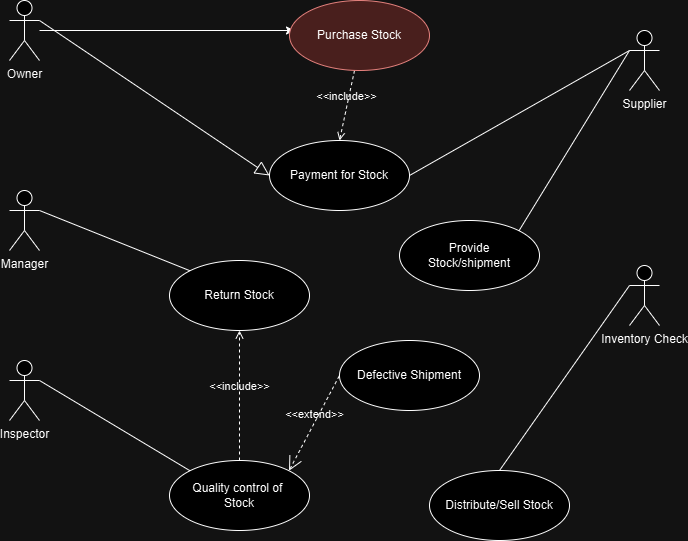

The diagram above was exported from draw.io. Its source (the exported page's mxGraphModel, read from the mxfile embedded in the PNG):
<mxGraphModel dx="863" dy="495" grid="1" gridSize="10" guides="1" tooltips="1" connect="1" arrows="1" fold="1" page="1" pageScale="1" pageWidth="850" pageHeight="1100" math="0" shadow="0" extFonts="Permanent Marker^https://fonts.googleapis.com/css?family=Permanent+Marker">
  <root>
    <mxCell id="0" />
    <mxCell id="1" parent="0" />
    <mxCell id="xnkqh2xqZOtBI89eEv3I-1" value="&lt;div&gt;Owner&lt;/div&gt;" style="shape=umlActor;verticalLabelPosition=bottom;verticalAlign=top;html=1;outlineConnect=0;" vertex="1" parent="1">
      <mxGeometry x="80" y="40" width="30" height="60" as="geometry" />
    </mxCell>
    <mxCell id="xnkqh2xqZOtBI89eEv3I-2" value="Manager" style="shape=umlActor;verticalLabelPosition=bottom;verticalAlign=top;html=1;outlineConnect=0;" vertex="1" parent="1">
      <mxGeometry x="80" y="230" width="30" height="60" as="geometry" />
    </mxCell>
    <mxCell id="xnkqh2xqZOtBI89eEv3I-3" value="Inspector" style="shape=umlActor;verticalLabelPosition=bottom;verticalAlign=top;html=1;outlineConnect=0;" vertex="1" parent="1">
      <mxGeometry x="80" y="400" width="30" height="60" as="geometry" />
    </mxCell>
    <mxCell id="xnkqh2xqZOtBI89eEv3I-6" value="Supplier" style="shape=umlActor;verticalLabelPosition=bottom;verticalAlign=top;html=1;outlineConnect=0;" vertex="1" parent="1">
      <mxGeometry x="700" y="70" width="30" height="60" as="geometry" />
    </mxCell>
    <mxCell id="xnkqh2xqZOtBI89eEv3I-7" value="Inventory Check" style="shape=umlActor;verticalLabelPosition=bottom;verticalAlign=top;html=1;outlineConnect=0;" vertex="1" parent="1">
      <mxGeometry x="700" y="305" width="30" height="60" as="geometry" />
    </mxCell>
    <mxCell id="xnkqh2xqZOtBI89eEv3I-10" style="edgeStyle=orthogonalEdgeStyle;rounded=0;orthogonalLoop=1;jettySize=auto;html=1;entryX=0;entryY=0.5;entryDx=0;entryDy=0;" edge="1" parent="1" source="xnkqh2xqZOtBI89eEv3I-1">
      <mxGeometry relative="1" as="geometry">
        <mxPoint x="365" y="70" as="targetPoint" />
      </mxGeometry>
    </mxCell>
    <mxCell id="xnkqh2xqZOtBI89eEv3I-12" value="&amp;lt;&amp;lt;include&amp;gt;&amp;gt;" style="edgeStyle=none;html=1;endArrow=open;verticalAlign=bottom;dashed=1;labelBackgroundColor=none;rounded=0;exitX=0.5;exitY=1;exitDx=0;exitDy=0;entryX=0.5;entryY=0;entryDx=0;entryDy=0;" edge="1" parent="1">
      <mxGeometry width="160" relative="1" as="geometry">
        <mxPoint x="425" y="110" as="sourcePoint" />
        <mxPoint x="410" y="180" as="targetPoint" />
      </mxGeometry>
    </mxCell>
    <mxCell id="xnkqh2xqZOtBI89eEv3I-13" value="Return Stock" style="ellipse;whiteSpace=wrap;html=1;" vertex="1" parent="1">
      <mxGeometry x="240" y="300" width="140" height="70" as="geometry" />
    </mxCell>
    <mxCell id="xnkqh2xqZOtBI89eEv3I-14" value="Quality control of&amp;nbsp;&lt;div&gt;Stock&lt;/div&gt;" style="ellipse;whiteSpace=wrap;html=1;" vertex="1" parent="1">
      <mxGeometry x="240" y="500" width="140" height="70" as="geometry" />
    </mxCell>
    <mxCell id="xnkqh2xqZOtBI89eEv3I-16" value="Provide&lt;div&gt;Stock/shipment&lt;/div&gt;" style="ellipse;whiteSpace=wrap;html=1;" vertex="1" parent="1">
      <mxGeometry x="470" y="260" width="140" height="70" as="geometry" />
    </mxCell>
    <mxCell id="xnkqh2xqZOtBI89eEv3I-17" value="Defective Shipment" style="ellipse;whiteSpace=wrap;html=1;" vertex="1" parent="1">
      <mxGeometry x="410" y="380" width="140" height="70" as="geometry" />
    </mxCell>
    <mxCell id="xnkqh2xqZOtBI89eEv3I-18" value="Distribute/Sell Stock" style="ellipse;whiteSpace=wrap;html=1;" vertex="1" parent="1">
      <mxGeometry x="500" y="510" width="140" height="70" as="geometry" />
    </mxCell>
    <mxCell id="xnkqh2xqZOtBI89eEv3I-19" value="Payment for Stock" style="ellipse;whiteSpace=wrap;html=1;" vertex="1" parent="1">
      <mxGeometry x="340" y="180" width="140" height="70" as="geometry" />
    </mxCell>
    <mxCell id="xnkqh2xqZOtBI89eEv3I-20" value="Purchase Stock" style="ellipse;whiteSpace=wrap;html=1;fillColor=#f8cecc;strokeColor=#b85450;" vertex="1" parent="1">
      <mxGeometry x="360" y="40" width="140" height="70" as="geometry" />
    </mxCell>
    <mxCell id="xnkqh2xqZOtBI89eEv3I-21" value="" style="edgeStyle=none;html=1;endArrow=none;verticalAlign=bottom;rounded=0;entryX=0;entryY=0.3333333333333333;entryDx=0;entryDy=0;entryPerimeter=0;exitX=1;exitY=0.5;exitDx=0;exitDy=0;" edge="1" parent="1" source="xnkqh2xqZOtBI89eEv3I-19" target="xnkqh2xqZOtBI89eEv3I-6">
      <mxGeometry width="160" relative="1" as="geometry">
        <mxPoint x="490" y="180" as="sourcePoint" />
        <mxPoint x="650" y="180" as="targetPoint" />
      </mxGeometry>
    </mxCell>
    <mxCell id="xnkqh2xqZOtBI89eEv3I-22" value="" style="edgeStyle=none;html=1;endArrow=none;verticalAlign=bottom;rounded=0;entryX=0;entryY=0.3333333333333333;entryDx=0;entryDy=0;entryPerimeter=0;exitX=1;exitY=0;exitDx=0;exitDy=0;" edge="1" parent="1" source="xnkqh2xqZOtBI89eEv3I-16" target="xnkqh2xqZOtBI89eEv3I-6">
      <mxGeometry width="160" relative="1" as="geometry">
        <mxPoint x="600" y="220" as="sourcePoint" />
        <mxPoint x="760" y="220" as="targetPoint" />
      </mxGeometry>
    </mxCell>
    <mxCell id="xnkqh2xqZOtBI89eEv3I-23" value="" style="edgeStyle=none;html=1;endArrow=none;verticalAlign=bottom;rounded=0;entryX=0;entryY=0.3333333333333333;entryDx=0;entryDy=0;entryPerimeter=0;exitX=0.5;exitY=0;exitDx=0;exitDy=0;" edge="1" parent="1" source="xnkqh2xqZOtBI89eEv3I-18" target="xnkqh2xqZOtBI89eEv3I-7">
      <mxGeometry width="160" relative="1" as="geometry">
        <mxPoint x="650" y="500" as="sourcePoint" />
        <mxPoint x="810" y="500" as="targetPoint" />
      </mxGeometry>
    </mxCell>
    <mxCell id="xnkqh2xqZOtBI89eEv3I-24" value="" style="edgeStyle=none;html=1;endArrow=block;endFill=0;endSize=12;verticalAlign=bottom;rounded=0;exitX=1;exitY=0.3333333333333333;exitDx=0;exitDy=0;exitPerimeter=0;entryX=0;entryY=0.5;entryDx=0;entryDy=0;" edge="1" parent="1" source="xnkqh2xqZOtBI89eEv3I-1" target="xnkqh2xqZOtBI89eEv3I-19">
      <mxGeometry width="160" relative="1" as="geometry">
        <mxPoint x="150" y="260" as="sourcePoint" />
        <mxPoint x="310" y="260" as="targetPoint" />
      </mxGeometry>
    </mxCell>
    <mxCell id="xnkqh2xqZOtBI89eEv3I-25" value="" style="edgeStyle=none;html=1;endArrow=none;verticalAlign=bottom;rounded=0;exitX=1;exitY=0.3333333333333333;exitDx=0;exitDy=0;exitPerimeter=0;entryX=0;entryY=0;entryDx=0;entryDy=0;" edge="1" parent="1" source="xnkqh2xqZOtBI89eEv3I-2" target="xnkqh2xqZOtBI89eEv3I-13">
      <mxGeometry width="160" relative="1" as="geometry">
        <mxPoint x="120" y="290" as="sourcePoint" />
        <mxPoint x="280" y="290" as="targetPoint" />
      </mxGeometry>
    </mxCell>
    <mxCell id="xnkqh2xqZOtBI89eEv3I-26" value="" style="edgeStyle=none;html=1;endArrow=none;verticalAlign=bottom;rounded=0;exitX=1;exitY=0.3333333333333333;exitDx=0;exitDy=0;exitPerimeter=0;entryX=0;entryY=0;entryDx=0;entryDy=0;" edge="1" parent="1" source="xnkqh2xqZOtBI89eEv3I-3" target="xnkqh2xqZOtBI89eEv3I-14">
      <mxGeometry width="160" relative="1" as="geometry">
        <mxPoint x="140" y="470" as="sourcePoint" />
        <mxPoint x="300" y="470" as="targetPoint" />
      </mxGeometry>
    </mxCell>
    <mxCell id="xnkqh2xqZOtBI89eEv3I-27" value="&amp;lt;&amp;lt;include&amp;gt;&amp;gt;" style="edgeStyle=none;html=1;endArrow=open;verticalAlign=bottom;dashed=1;labelBackgroundColor=none;rounded=0;exitX=0.5;exitY=0;exitDx=0;exitDy=0;entryX=0.5;entryY=1;entryDx=0;entryDy=0;" edge="1" parent="1" source="xnkqh2xqZOtBI89eEv3I-14" target="xnkqh2xqZOtBI89eEv3I-13">
      <mxGeometry width="160" relative="1" as="geometry">
        <mxPoint x="280" y="450" as="sourcePoint" />
        <mxPoint x="440" y="450" as="targetPoint" />
      </mxGeometry>
    </mxCell>
    <mxCell id="xnkqh2xqZOtBI89eEv3I-28" value="&amp;lt;&amp;lt;extend&amp;gt;&amp;gt;" style="edgeStyle=none;html=1;startArrow=open;endArrow=none;startSize=12;verticalAlign=bottom;dashed=1;labelBackgroundColor=none;rounded=0;entryX=0;entryY=0.5;entryDx=0;entryDy=0;exitX=1;exitY=0;exitDx=0;exitDy=0;" edge="1" parent="1" source="xnkqh2xqZOtBI89eEv3I-14" target="xnkqh2xqZOtBI89eEv3I-17">
      <mxGeometry width="160" relative="1" as="geometry">
        <mxPoint x="360" y="480" as="sourcePoint" />
        <mxPoint x="520" y="480" as="targetPoint" />
      </mxGeometry>
    </mxCell>
  </root>
</mxGraphModel>